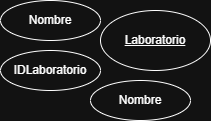

The diagram above was exported from draw.io. Its source (the exported page's mxGraphModel, read from the mxfile embedded in the PNG):
<mxGraphModel dx="1094" dy="605" grid="1" gridSize="10" guides="1" tooltips="1" connect="1" arrows="1" fold="1" page="1" pageScale="1" pageWidth="827" pageHeight="1169" math="0" shadow="0">
  <root>
    <mxCell id="0" />
    <mxCell id="1" parent="0" />
    <mxCell id="A-XPSC9KBWIanF2QZbaH-1" parent="1" style="ellipse;whiteSpace=wrap;html=1;align=center;fontStyle=4;" value="Laboratorio" vertex="1">
      <mxGeometry height="60" width="110" x="160" y="650" as="geometry" />
    </mxCell>
    <mxCell id="A-XPSC9KBWIanF2QZbaH-2" parent="1" style="ellipse;whiteSpace=wrap;html=1;align=center;" value="IDLaboratorio" vertex="1">
      <mxGeometry height="40" width="100" x="60" y="690" as="geometry" />
    </mxCell>
    <mxCell id="A-XPSC9KBWIanF2QZbaH-3" parent="1" style="ellipse;whiteSpace=wrap;html=1;align=center;" value="Nombre" vertex="1">
      <mxGeometry height="40" width="100" x="60" y="640" as="geometry" />
    </mxCell>
    <mxCell id="A-XPSC9KBWIanF2QZbaH-4" parent="1" style="ellipse;whiteSpace=wrap;html=1;align=center;" value="Nombre" vertex="1">
      <mxGeometry height="40" width="100" x="150" y="720" as="geometry" />
    </mxCell>
  </root>
</mxGraphModel>